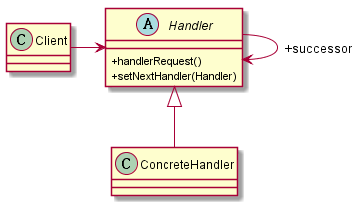

The diagram above was rendered by PlantUML. Its source (embedded in the PNG):
@startuml
skinparam classAttributeIconSize 0
abstract class Handler {
    +handlerRequest()
    +setNextHandler(Handler)
}
class ConcreteHandler {
}
Client -> Handler
Handler <|-- ConcreteHandler
Handler -> Handler:+successor
@enduml